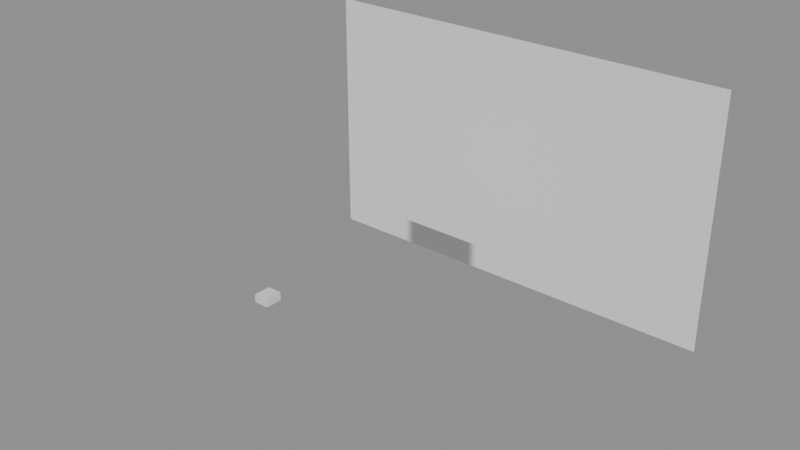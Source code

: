 # Source: projection-acceptance.blend  (saved by Blender 5.2.45; exported with 4.5.12 LTS)
import bpy
from mathutils import Matrix  # noqa: F401  (used for matrix-valued properties, if any)

bpy.ops.wm.read_factory_settings(use_empty=True)
scene = bpy.context.scene
scene.name = 'Multi-surface Projection Acceptance'

# ---- materials (node trees are filled in below, after node groups)
mat_projection_study_chassis_001 = bpy.data.materials.new('Projection Study Chassis.001')
mat_projection_study_chassis_001.diffuse_color = (0.085, 0.1, 0.12, 1.0)
mat_projection_study_lens_001 = bpy.data.materials.new('Projection Study Lens.001')
mat_projection_study_lens_001.diffuse_color = (0.025, 0.06, 0.075, 1.0)

# ---- material node trees
mat_projection_study_chassis_001.use_nodes = True; mat_projection_study_chassis_001.node_tree.nodes.clear()
_N = mat_projection_study_chassis_001.node_tree.nodes; _L = mat_projection_study_chassis_001.node_tree.links
n0 = _N.new('ShaderNodeBsdfPrincipled'); n0.name = 'Principled BSDF'; n0.location = (-200, 100)
n0.inputs[10].default_value = 0.005
n1 = _N.new('ShaderNodeOutputMaterial'); n1.name = 'Material Output'; n1.location = (200, 100)
_L.new(n0.outputs[0], n1.inputs[0])
n1.is_active_output = True
mat_projection_study_lens_001.use_nodes = True; mat_projection_study_lens_001.node_tree.nodes.clear()
_N = mat_projection_study_lens_001.node_tree.nodes; _L = mat_projection_study_lens_001.node_tree.links
n0 = _N.new('ShaderNodeBsdfPrincipled'); n0.name = 'Principled BSDF'; n0.location = (-200, 100)
n0.inputs[10].default_value = 0.005
n1 = _N.new('ShaderNodeOutputMaterial'); n1.name = 'Material Output'; n1.location = (200, 100)
_L.new(n0.outputs[0], n1.inputs[0])
n1.is_active_output = True

# ---- cameras
cam_pj01_optics = bpy.data.cameras.new('PJ01 Optics')
cam_pj01_optics.sensor_fit = 'HORIZONTAL'
cam_pj01_optics.lens = 36.0
cam_pj01_optics.display_size = 0.08
cam_study___multi_surface_overview = bpy.data.cameras.new('Study · Multi-surface overview')
cam_study___multi_surface_overview.sensor_fit = 'HORIZONTAL'
cam_study___multi_surface_overview.clip_start = 0.01
cam_study___multi_surface_overview.lens = 25.0

# ---- meshes
me_foreground = bpy.data.meshes.new('Foreground')
me_foreground.from_pydata([(-2.0, 10.0, -1.5), (2.0, 10.0, -1.5), (2.0, 10.0, 1.5), (-2.0, 10.0, 1.5)], [], [(0, 1, 2, 3)])
me_foreground.update()
me_rear_wall = bpy.data.meshes.new('Rear Wall')
me_rear_wall.from_pydata([(-10.0, 15.0, -6.0), (10.0, 15.0, -6.0), (10.0, 15.0, 6.0), (-10.0, 15.0, 6.0)], [], [(0, 1, 2, 3)])
me_rear_wall.update()
me_pj01_body = bpy.data.meshes.new('PJ01 Body')
me_pj01_body.from_pydata([(-0.3, -0.16, 0.06), (0.3, -0.16, 0.06), (0.3, 0.16, 0.06), (-0.3, 0.16, 0.06), (-0.3, -0.16, 0.76), (0.3, -0.16, 0.76), (0.3, 0.16, 0.76), (-0.3, 0.16, 0.76), (0.105, 0.0, 0.0), (0.1014, 0.02718, 0.0), (0.09093, 0.0525, 0.0), (0.07425, 0.07425, 0.0), (0.0525, 0.09093, 0.0), (0.02718, 0.1014, 0.0), (6.429e-18, 0.105, 0.0), (-0.02718, 0.1014, 0.0), (-0.0525, 0.09093, 0.0), (-0.07425, 0.07425, 0.0), (-0.09093, 0.0525, 0.0), (-0.1014, 0.02718, 0.0), (-0.105, 1.286e-17, 0.0), (-0.1014, -0.02718, 0.0), (-0.09093, -0.0525, 0.0), (-0.07425, -0.07425, 0.0), (-0.0525, -0.09093, 0.0), (-0.02718, -0.1014, 0.0), (-1.929e-17, -0.105, 0.0), (0.02718, -0.1014, 0.0), (0.0525, -0.09093, 0.0), (0.07425, -0.07425, 0.0), (0.09093, -0.0525, 0.0), (0.1014, -0.02718, 0.0), (0.105, 0.0, 0.08), (0.1014, 0.02718, 0.08), (0.09093, 0.0525, 0.08), (0.07425, 0.07425, 0.08), (0.0525, 0.09093, 0.08), (0.02718, 0.1014, 0.08), (6.429e-18, 0.105, 0.08), (-0.02718, 0.1014, 0.08), (-0.0525, 0.09093, 0.08), (-0.07425, 0.07425, 0.08), (-0.09093, 0.0525, 0.08), (-0.1014, 0.02718, 0.08), (-0.105, 1.286e-17, 0.08), (-0.1014, -0.02718, 0.08), (-0.09093, -0.0525, 0.08), (-0.07425, -0.07425, 0.08), (-0.0525, -0.09093, 0.08), (-0.02718, -0.1014, 0.08), (-1.929e-17, -0.105, 0.08), (0.02718, -0.1014, 0.08), (0.0525, -0.09093, 0.08), (0.07425, -0.07425, 0.08), (0.09093, -0.0525, 0.08), (0.1014, -0.02718, 0.08)], [], [(0, 3, 2, 1), (4, 5, 6, 7), (0, 1, 5, 4), (1, 2, 6, 5), (2, 3, 7, 6), (3, 0, 4, 7), (8, 9, 33, 32), (9, 10, 34, 33), (10, 11, 35, 34), (11, 12, 36, 35), (12, 13, 37, 36), (13, 14, 38, 37), (14, 15, 39, 38), (15, 16, 40, 39), (16, 17, 41, 40), (17, 18, 42, 41), (18, 19, 43, 42), (19, 20, 44, 43), (20, 21, 45, 44), (21, 22, 46, 45), (22, 23, 47, 46), (23, 24, 48, 47), (24, 25, 49, 48), (25, 26, 50, 49), (26, 27, 51, 50), (27, 28, 52, 51), (28, 29, 53, 52), (29, 30, 54, 53), (30, 31, 55, 54), (31, 8, 32, 55), (8, 9, 10, 11, 12, 13, 14, 15, 16, 17, 18, 19, 20, 21, 22, 23, 24, 25, 26, 27, 28, 29, 30, 31)])
me_pj01_body.polygons.foreach_set('material_index', [0, 0, 0, 0, 0, 0, 0, 0, 0, 0, 0, 0, 0, 0, 0, 0, 0, 0, 0, 0, 0, 0, 0, 0, 0, 0, 0, 0, 0, 0, 1])
me_pj01_body.materials.append(mat_projection_study_chassis_001)
me_pj01_body.materials.append(mat_projection_study_lens_001)
me_pj01_body.update()

# ---- objects
ob_foreground = bpy.data.objects.new('Foreground', me_foreground)
ob_rear_wall = bpy.data.objects.new('Rear Wall', me_rear_wall)
ob_pj01 = bpy.data.objects.new('PJ01', me_pj01_body)
ob_pj01___optics = bpy.data.objects.new('PJ01 · Optics', cam_pj01_optics)
ob_study___multi_surface_overview = bpy.data.objects.new('Study · Multi-surface overview', cam_study___multi_surface_overview)

# ---- transforms, parenting, visibility, modifiers, constraints
ob_foreground.location = (0.0, 0.0, 0.0)
ob_rear_wall.location = (0.0, 0.0, 0.0)
ob_pj01.location = (0.0, 0.0, 0.0)
ob_pj01.rotation_euler = (1.571, 0.0, 0.0)
ob_pj01.lock_scale = (True, True, True)
ob_pj01.color = (0.77, 0.39, 0.36, 1.0)
ob_pj01___optics.parent = ob_pj01
ob_pj01___optics.location = (0.0, 0.0, 0.0)
ob_pj01___optics.hide_select = True
ob_pj01___optics.hide_render = True
ob_study___multi_surface_overview.location = (17.5, -5.558, 8.751)
ob_study___multi_surface_overview.rotation_euler = (1.213, 4.22e-08, 0.8442)
ob_study___multi_surface_overview.hide_render = True

# ---- collection membership
scene.collection.objects.link(ob_foreground)
scene.collection.objects.link(ob_rear_wall)
scene.collection.objects.link(ob_pj01)
scene.collection.objects.link(ob_pj01___optics)
scene.collection.objects.link(ob_study___multi_surface_overview)

# ---- scene / render settings (as saved in the file)
scene.frame_start = 1; scene.frame_end = 250; scene.frame_set(1)
scene.render.engine = 'BLENDER_EEVEE_NEXT'
scene.render.image_settings.exr_codec = 'NONE'
scene.render.use_bake_clear = False
scene.render.bake_margin = 0
scene.render.bake_bias = 0.0
scene.render.bake_samples = 0
scene.render.simplify_subdivision_render = 0
scene.render.simplify_child_particles_render = 0.0
scene.render.compositor_device = 'GPU'
scene.eevee.use_volume_custom_range = False
scene.eevee.gtao_distance = 0.0
scene.eevee.use_fast_gi = False
scene.eevee.fast_gi_thickness_near = 0.1
scene.eevee.fast_gi_thickness_far = 0.0
scene.eevee.ray_tracing_options.screen_trace_thickness = 0.1
bpy.context.view_layer.update()

# ---- added for rendering (the .blend has no active camera and no usable light): camera, sun + grey world if the file has none
cam_auto = bpy.data.cameras.new('AutoCamera')
cam_auto.lens = 50.0
cam_auto.sensor_width = 36.0
cam_auto.clip_end = 1000.0
ob_auto_camera = bpy.data.objects.new('AutoCamera', cam_auto)
scene.collection.objects.link(ob_auto_camera)
ob_auto_camera.location = (26.0443, -24.1332, 20.8355)
ob_auto_camera.rotation_euler = (1.09748, -7.21219e-08, 0.694738)
scene.camera = ob_auto_camera
light_auto_sun = bpy.data.lights.new('AutoSun', 'SUN')
light_auto_sun.energy = 3.0
light_auto_sun.angle = 0.0523599
ob_auto_sun = bpy.data.objects.new('AutoSun', light_auto_sun)
scene.collection.objects.link(ob_auto_sun)
ob_auto_sun.rotation_euler = (0.872665, 0.174533, 0.523599)
if scene.world is None:
    world_auto = bpy.data.worlds.new('AutoWorld')
    world_auto.color = (0.3, 0.3, 0.3)
    scene.world = world_auto
bpy.context.view_layer.update()

